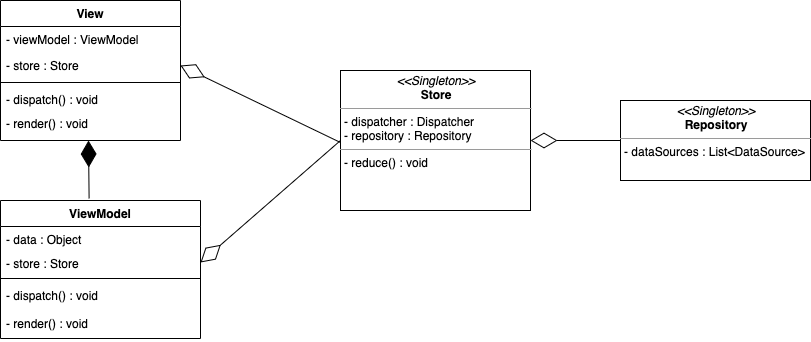

The diagram above was exported from draw.io. Its source (the exported page's mxGraphModel, read from the mxfile embedded in the PNG):
<mxGraphModel dx="1106" dy="541" grid="1" gridSize="10" guides="1" tooltips="1" connect="1" arrows="1" fold="1" page="1" pageScale="1" pageWidth="827" pageHeight="1169" math="0" shadow="0">
  <root>
    <mxCell id="0" />
    <mxCell id="1" parent="0" />
    <mxCell id="2bIOEy6_JOlCcL5I9Joj-10" value="View" style="swimlane;fontStyle=1;align=center;verticalAlign=top;childLayout=stackLayout;horizontal=1;startSize=26;horizontalStack=0;resizeParent=1;resizeParentMax=0;resizeLast=0;collapsible=1;marginBottom=0;" parent="1" vertex="1">
      <mxGeometry x="110" y="310" width="180" height="140" as="geometry">
        <mxRectangle x="330" y="450" width="60" height="26" as="alternateBounds" />
      </mxGeometry>
    </mxCell>
    <mxCell id="2bIOEy6_JOlCcL5I9Joj-13" value="- viewModel : ViewModel" style="text;strokeColor=none;fillColor=none;align=left;verticalAlign=top;spacingLeft=4;spacingRight=4;overflow=hidden;rotatable=0;points=[[0,0.5],[1,0.5]];portConstraint=eastwest;" parent="2bIOEy6_JOlCcL5I9Joj-10" vertex="1">
      <mxGeometry y="26" width="180" height="26" as="geometry" />
    </mxCell>
    <mxCell id="2bIOEy6_JOlCcL5I9Joj-11" value="- store : Store&#10;" style="text;strokeColor=none;fillColor=none;align=left;verticalAlign=top;spacingLeft=4;spacingRight=4;overflow=hidden;rotatable=0;points=[[0,0.5],[1,0.5]];portConstraint=eastwest;" parent="2bIOEy6_JOlCcL5I9Joj-10" vertex="1">
      <mxGeometry y="52" width="180" height="26" as="geometry" />
    </mxCell>
    <mxCell id="2bIOEy6_JOlCcL5I9Joj-12" value="" style="line;strokeWidth=1;fillColor=none;align=left;verticalAlign=middle;spacingTop=-1;spacingLeft=3;spacingRight=3;rotatable=0;labelPosition=right;points=[];portConstraint=eastwest;" parent="2bIOEy6_JOlCcL5I9Joj-10" vertex="1">
      <mxGeometry y="78" width="180" height="8" as="geometry" />
    </mxCell>
    <mxCell id="2bIOEy6_JOlCcL5I9Joj-14" value="- dispatch() : void" style="text;strokeColor=none;fillColor=none;align=left;verticalAlign=top;spacingLeft=4;spacingRight=4;overflow=hidden;rotatable=0;points=[[0,0.5],[1,0.5]];portConstraint=eastwest;" parent="2bIOEy6_JOlCcL5I9Joj-10" vertex="1">
      <mxGeometry y="86" width="180" height="24" as="geometry" />
    </mxCell>
    <mxCell id="2bIOEy6_JOlCcL5I9Joj-34" value="- render() : void" style="text;strokeColor=none;fillColor=none;align=left;verticalAlign=top;spacingLeft=4;spacingRight=4;overflow=hidden;rotatable=0;points=[[0,0.5],[1,0.5]];portConstraint=eastwest;" parent="2bIOEy6_JOlCcL5I9Joj-10" vertex="1">
      <mxGeometry y="110" width="180" height="30" as="geometry" />
    </mxCell>
    <mxCell id="2bIOEy6_JOlCcL5I9Joj-15" value="ViewModel" style="swimlane;fontStyle=1;align=center;verticalAlign=top;childLayout=stackLayout;horizontal=1;startSize=26;horizontalStack=0;resizeParent=1;resizeParentMax=0;resizeLast=0;collapsible=1;marginBottom=0;" parent="1" vertex="1">
      <mxGeometry x="110" y="510" width="200" height="138" as="geometry" />
    </mxCell>
    <mxCell id="2bIOEy6_JOlCcL5I9Joj-16" value="- data : Object" style="text;strokeColor=none;fillColor=none;align=left;verticalAlign=top;spacingLeft=4;spacingRight=4;overflow=hidden;rotatable=0;points=[[0,0.5],[1,0.5]];portConstraint=eastwest;" parent="2bIOEy6_JOlCcL5I9Joj-15" vertex="1">
      <mxGeometry y="26" width="200" height="24" as="geometry" />
    </mxCell>
    <mxCell id="2bIOEy6_JOlCcL5I9Joj-32" value="- store : Store" style="text;strokeColor=none;fillColor=none;align=left;verticalAlign=top;spacingLeft=4;spacingRight=4;overflow=hidden;rotatable=0;points=[[0,0.5],[1,0.5]];portConstraint=eastwest;" parent="2bIOEy6_JOlCcL5I9Joj-15" vertex="1">
      <mxGeometry y="50" width="200" height="24" as="geometry" />
    </mxCell>
    <mxCell id="2bIOEy6_JOlCcL5I9Joj-17" value="" style="line;strokeWidth=1;fillColor=none;align=left;verticalAlign=middle;spacingTop=-1;spacingLeft=3;spacingRight=3;rotatable=0;labelPosition=right;points=[];portConstraint=eastwest;" parent="2bIOEy6_JOlCcL5I9Joj-15" vertex="1">
      <mxGeometry y="74" width="200" height="8" as="geometry" />
    </mxCell>
    <mxCell id="2bIOEy6_JOlCcL5I9Joj-18" value="- dispatch() : void" style="text;strokeColor=none;fillColor=none;align=left;verticalAlign=top;spacingLeft=4;spacingRight=4;overflow=hidden;rotatable=0;points=[[0,0.5],[1,0.5]];portConstraint=eastwest;" parent="2bIOEy6_JOlCcL5I9Joj-15" vertex="1">
      <mxGeometry y="82" width="200" height="28" as="geometry" />
    </mxCell>
    <mxCell id="2bIOEy6_JOlCcL5I9Joj-33" value="- render() : void" style="text;strokeColor=none;fillColor=none;align=left;verticalAlign=top;spacingLeft=4;spacingRight=4;overflow=hidden;rotatable=0;points=[[0,0.5],[1,0.5]];portConstraint=eastwest;" parent="2bIOEy6_JOlCcL5I9Joj-15" vertex="1">
      <mxGeometry y="110" width="200" height="28" as="geometry" />
    </mxCell>
    <mxCell id="2bIOEy6_JOlCcL5I9Joj-27" value="" style="endArrow=diamondThin;endFill=1;endSize=24;html=1;exitX=0.443;exitY=-0.016;exitDx=0;exitDy=0;exitPerimeter=0;" parent="1" source="2bIOEy6_JOlCcL5I9Joj-15" edge="1">
      <mxGeometry width="160" relative="1" as="geometry">
        <mxPoint x="70" y="480" as="sourcePoint" />
        <mxPoint x="198" y="450" as="targetPoint" />
      </mxGeometry>
    </mxCell>
    <mxCell id="2bIOEy6_JOlCcL5I9Joj-29" value="" style="endArrow=diamondThin;endFill=0;endSize=24;html=1;entryX=1;entryY=0.5;entryDx=0;entryDy=0;" parent="1" target="2bIOEy6_JOlCcL5I9Joj-11" edge="1">
      <mxGeometry width="160" relative="1" as="geometry">
        <mxPoint x="450" y="452" as="sourcePoint" />
        <mxPoint x="490" y="490" as="targetPoint" />
      </mxGeometry>
    </mxCell>
    <mxCell id="2bIOEy6_JOlCcL5I9Joj-28" value="" style="endArrow=diamondThin;endFill=0;endSize=24;html=1;exitX=0;exitY=0.5;exitDx=0;exitDy=0;entryX=1;entryY=0.5;entryDx=0;entryDy=0;" parent="1" source="2bIOEy6_JOlCcL5I9Joj-42" target="2bIOEy6_JOlCcL5I9Joj-32" edge="1">
      <mxGeometry width="160" relative="1" as="geometry">
        <mxPoint x="450" y="452" as="sourcePoint" />
        <mxPoint x="320" y="573.5" as="targetPoint" />
      </mxGeometry>
    </mxCell>
    <mxCell id="2bIOEy6_JOlCcL5I9Joj-39" value="" style="endArrow=diamondThin;endFill=0;endSize=24;html=1;entryX=1;entryY=0.5;entryDx=0;entryDy=0;exitX=0;exitY=0.5;exitDx=0;exitDy=0;" parent="1" source="2bIOEy6_JOlCcL5I9Joj-43" target="2bIOEy6_JOlCcL5I9Joj-42" edge="1">
      <mxGeometry width="160" relative="1" as="geometry">
        <mxPoint x="710" y="397" as="sourcePoint" />
        <mxPoint x="630" y="452" as="targetPoint" />
      </mxGeometry>
    </mxCell>
    <mxCell id="2bIOEy6_JOlCcL5I9Joj-42" value="&lt;p style=&quot;margin: 0px ; margin-top: 4px ; text-align: center&quot;&gt;&lt;i&gt;&amp;lt;&amp;lt;Singleton&amp;gt;&amp;gt;&lt;/i&gt;&lt;br&gt;&lt;b&gt;Store&lt;/b&gt;&lt;/p&gt;&lt;hr size=&quot;1&quot;&gt;&lt;p style=&quot;margin: 0px ; margin-left: 4px&quot;&gt;- dispatcher : Dispatcher&lt;br&gt;- repository : Repository&lt;/p&gt;&lt;hr size=&quot;1&quot;&gt;&lt;p style=&quot;margin: 0px ; margin-left: 4px&quot;&gt;- reduce() : void&lt;/p&gt;" style="verticalAlign=top;align=left;overflow=fill;fontSize=12;fontFamily=Helvetica;html=1;" parent="1" vertex="1">
      <mxGeometry x="450" y="380" width="190" height="140" as="geometry" />
    </mxCell>
    <mxCell id="2bIOEy6_JOlCcL5I9Joj-43" value="&lt;p style=&quot;margin: 0px ; margin-top: 4px ; text-align: center&quot;&gt;&lt;i&gt;&amp;lt;&amp;lt;Singleton&amp;gt;&amp;gt;&lt;/i&gt;&lt;br&gt;&lt;b&gt;Repository&lt;/b&gt;&lt;/p&gt;&lt;hr size=&quot;1&quot;&gt;&lt;p style=&quot;margin: 0px ; margin-left: 4px&quot;&gt;- dataSources : List&amp;lt;DataSource&amp;gt;&lt;/p&gt;&lt;p style=&quot;margin: 0px ; margin-left: 4px&quot;&gt;&lt;br&gt;&lt;/p&gt;" style="verticalAlign=top;align=left;overflow=fill;fontSize=12;fontFamily=Helvetica;html=1;" parent="1" vertex="1">
      <mxGeometry x="730" y="410" width="190" height="80" as="geometry" />
    </mxCell>
  </root>
</mxGraphModel>